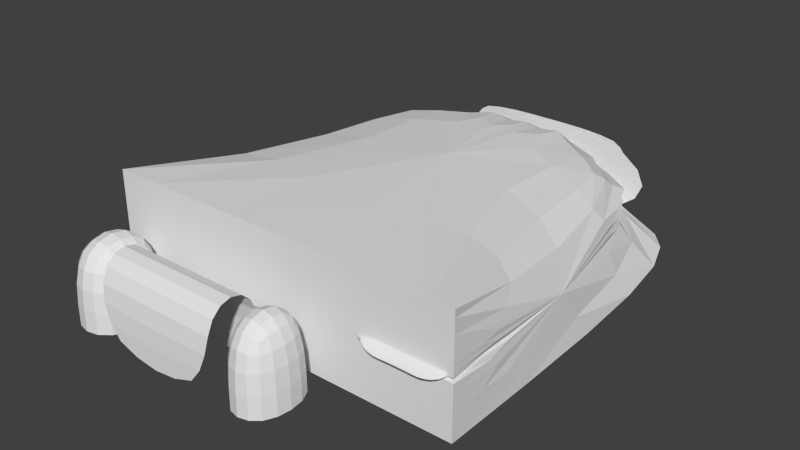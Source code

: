 # Source: RJBB-hangar-cargo-apron.blend  (saved by Blender 2.76.0; exported with 4.5.12 LTS)
import bpy
from mathutils import Matrix  # noqa: F401  (used for matrix-valued properties, if any)

bpy.ops.wm.read_factory_settings(use_empty=True)
scene = bpy.context.scene
scene.name = 'Scene'

# ---- collections
col_collection_1 = bpy.data.collections.new('Collection 1'); scene.collection.children.link(col_collection_1)

# ---- materials (node trees are filled in below, after node groups)
mat_doors = bpy.data.materials.new('doors')
mat_doors.alpha_threshold = 0.0
mat_doors.use_transparent_shadow = False
mat_doors.roughness = 0.5
mat_roofs_001 = bpy.data.materials.new('roofs.001')
mat_roofs_001.alpha_threshold = 0.0
mat_roofs_001.use_transparent_shadow = False
mat_roofs_001.roughness = 0.5
mat_walls = bpy.data.materials.new('walls')
mat_walls.alpha_threshold = 0.0
mat_walls.use_transparent_shadow = False
mat_walls.roughness = 0.5

# ---- material node trees

# ---- world
world_world = bpy.data.worlds.new('World'); scene.world = world_world
world_world.color = (0.05088, 0.05088, 0.05088)
world_world.use_sun_shadow = False
world_world.sun_shadow_jitter_overblur = 0.0
world_world.cycles.sampling_method = 'MANUAL'
world_world.cycles.sample_map_resolution = 256

# ---- meshes
me_cube_002 = bpy.data.meshes.new('Cube.002')
me_cube_002.from_pydata([(0.3466, -1.356, -0.7412), (0.3465, -1.361, -0.7412), (0.05866, -1.409, -0.9924), (0.05866, -1.409, 0.5076), (0.05866, -1.046, -0.9924), (0.05866, -1.046, 0.5076), (0.3587, -1.409, -0.9924), (0.3587, -1.409, 0.5076), (0.3587, -1.046, -0.9924), (0.3587, -1.046, 0.5076), (-0.6411, -1.409, -0.9898), (-0.6411, -1.409, 0.5102), (-0.6411, -1.118, -0.9898), (-0.6411, -1.118, 0.5102), (0.05891, -1.409, -0.9898), (0.05891, -1.409, 0.5102), (0.05891, -1.118, -0.9898), (0.05891, -1.118, 0.5102), (-1.001, -1.409, -0.9958), (-1.001, -1.409, 0.5042), (-1.001, -0.9996, -0.9958), (-1.001, -0.9996, 0.5042), (-0.6413, -1.409, -0.9958), (-0.6413, -1.409, 0.5042), (-0.6413, -0.9996, -0.9958), (-0.6413, -0.9996, 0.5042), (-1.0, -1.0, -1.0), (-1.0, -1.0, 1.0), (-1.0, 1.0, -1.0), (-1.0, 1.0, 1.0), (1.0, -1.0, -1.0), (1.0, -1.0, 1.0), (1.0, 1.0, -1.0), (1.0, 1.0, 1.0), (-1.0, 1.0, 0.0), (0.0, 1.0, 1.0), (1.0, 1.0, 0.0), (-1.0, 1.0, -0.5), (0.5, 1.0, 1.0), (1.0, 1.0, -0.5), (-0.5, 1.0, -1.0), (-1.0, 1.0, 0.5), (-0.5, 1.0, 1.0), (1.0, 1.0, 0.5), (0.5, 1.0, -1.0), (0.0, 1.0, 0.5), (-0.5, 1.0, 0.0), (0.5, 1.0, 0.0), (0.5, 1.0, 0.5), (-0.5, 1.0, 0.5), (-0.5, 1.0, -0.5), (0.5, 1.0, -0.5), (-1.0, -1.0, 0.0), (1.0, -1.0, 0.0), (0.0, -1.0, 1.0), (0.0, -1.0, -1.0), (0.0, -1.0, 0.0), (1.0, -0.9999, -0.08274), (0.5, -1.0, -1.0), (1.0, -1.0, 0.5), (0.5, -1.0, 1.0), (0.0, -1.0, -0.5), (0.5, -1.0, 0.0), (0.5, -0.9999, -0.08274), (1.0, -1.0, -0.75), (0.75, -1.0, -1.0), (1.0, -1.0, 0.25), (0.75, -1.0, 0.0), (1.0, -0.9999, -0.008023), (0.5, -0.9999, -0.008023), (0.75, -0.9999, -0.08274), (0.75, -1.0, -0.07688), (1.001, -1.0, 0.09193), (0.8785, -1.068, -0.08274), (0.5011, -1.0, 0.09246), (0.6247, -1.068, -0.08274), (0.75, -1.068, -0.08274), (0.7518, -1.0, 0.09051), (1.0, -1.034, 0.004594), (0.5005, -1.034, 0.004859), (0.875, -1.068, -0.08274), (0.625, -1.068, -0.08274), (0.7509, -1.034, 0.00388), (0.8763, -1.0, 0.09122), (0.6264, -1.0, 0.09148), (0.8756, -1.034, 0.004237), (0.6257, -1.034, 0.00437), (0.6776, 0.9903, -0.9838), (-0.544, 0.9903, -0.9838), (0.6776, 0.9903, 0.5159), (-0.544, 0.9903, 0.5159)], [(0, 1)], [(3, 5, 4, 2), (5, 9, 8, 4), (9, 7, 6, 8), (7, 3, 2, 6), (7, 9, 5, 3), (13, 17, 16, 12), (15, 11, 10, 14), (15, 17, 13, 11), (19, 21, 20, 18), (21, 25, 24, 20), (25, 23, 22, 24), (23, 19, 18, 22), (23, 25, 21, 19), (27, 29, 41, 34, 37, 28, 26, 52), (33, 31, 59, 66, 53, 68, 57, 64, 30, 32, 39, 36, 43), (56, 61, 55, 26, 52), (31, 33, 38, 35, 42, 29, 27, 54, 60), (39, 32, 44, 51, 47, 48, 45, 49, 46, 50, 40, 28, 37, 34, 41, 29, 42, 35, 38, 33, 43, 36), (69, 63, 75, 79, 74), (71, 69, 74, 84, 77), (53, 67, 71, 68), (67, 62, 69, 71), (86, 79, 75, 81), (85, 82, 76, 80), (63, 70, 76, 81, 75), (68, 71, 77, 83, 72), (57, 68, 72, 78, 73), (70, 57, 73, 80, 76), (78, 85, 80, 73), (72, 83, 85, 78), (83, 77, 82, 85), (82, 86, 81, 76), (77, 84, 86, 82), (84, 74, 79, 86), (62, 69, 63, 70, 57, 64, 30, 65, 58, 55, 61, 56, 52, 27, 54, 60, 31, 59, 66, 53, 67), (87, 88, 90, 89)])
me_cube_002.polygons.foreach_set('material_index', [0, 0, 2, 2, 1, 0, 2, 1, 2, 0, 0, 2, 1, 2, 2, 0, 1, 2, 0, 0, 0, 0, 1, 1, 0, 0, 0, 0, 1, 1, 1, 1, 1, 1, 2, 0])
_uv = me_cube_002.uv_layers.new(name='bakemap')
_uv.uv.foreach_set('vector', [0.09282, 0.5417, 0.1251, 0.5417, 0.1251, 0.4083, 0.09282, 0.4083, 0.01246, 0.7217, 0.03914, 0.7217, 0.03914, 0.5883, 0.01246, 0.5883, 0.6625, 0.6926, 0.6625, 0.7263, 0.5632, 0.7263, 0.5632, 0.6926, 0.5559, 0.7634, 0.5559, 0.7357, 0.6551, 0.7357, 0.6551, 0.7634, 0.5648, 0.8971, 0.5648, 0.7153, 0.6514, 0.7153, 0.6514, 0.8971, 0.1502, 0.5384, 0.2124, 0.5384, 0.2124, 0.405, 0.1502, 0.405, 0.4234, 0.8351, 0.4234, 0.7703, 0.5227, 0.7703, 0.5227, 0.8351, 0.4228, 0.8796, 0.4228, 0.7564, 0.6611, 0.7564, 0.6611, 0.8796, 0.8268, 0.6524, 0.4301, 0.6524, 0.4301, 0.9648, 0.8268, 0.9648, 0.08899, 0.5931, 0.189, 0.5931, 0.189, 0.1762, 0.08899, 0.1762, 0.3454, 0.539, 0.3091, 0.539, 0.3091, 0.4057, 0.3454, 0.4057, 0.6015, 0.7527, 0.6015, 0.7193, 0.7008, 0.7193, 0.7008, 0.7527, 0.4432, 0.9058, 0.4432, 0.7013, 0.5471, 0.7013, 0.5471, 0.9058, 0.03962, 0.1461, 0.4033, 0.1461, 0.4033, 0.2387, 0.4033, 0.3314, 0.4033, 0.424, 0.4033, 0.5166, 0.03962, 0.5166, 0.03962, 0.3314, 0.332, 0.4629, 0.04448, 0.4629, 0.04448, 0.4166, 0.04448, 0.3934, 0.04448, 0.3703, 0.0445, 0.3695, 0.0445, 0.3626, 0.04448, 0.3008, 0.04448, 0.2777, 0.332, 0.2777, 0.332, 0.324, 0.332, 0.3703, 0.332, 0.4166, 0.351, 0.5314, 0.351, 0.4292, 0.351, 0.327, 0.1466, 0.327, 0.1466, 0.5314, 0.4661, 0.9779, 0.9135, 0.9779, 0.9135, 0.8967, 0.9135, 0.8155, 0.9135, 0.7344, 0.9135, 0.6532, 0.4661, 0.6532, 0.4661, 0.8155, 0.4661, 0.8967, 0.4553, 0.4564, 0.4553, 0.5689, 0.3573, 0.5689, 0.3573, 0.4564, 0.3573, 0.344, 0.3573, 0.2316, 0.2593, 0.2316, 0.1613, 0.2316, 0.1613, 0.344, 0.1613, 0.4564, 0.1613, 0.5689, 0.06332, 0.5689, 0.06332, 0.4564, 0.06332, 0.344, 0.06332, 0.2316, 0.06332, 0.1192, 0.1613, 0.1192, 0.2593, 0.1192, 0.3573, 0.1192, 0.4553, 0.1192, 0.4553, 0.2316, 0.4553, 0.344, 0.8715, 0.4148, 0.8715, 0.3775, 0.8373, 0.3775, 0.8543, 0.4213, 0.8713, 0.4651, 0.4013, 0.2056, 0.2763, 0.24, 0.2768, 0.2903, 0.3395, 0.2898, 0.4022, 0.2893, 0.5853, 0.1542, 0.4603, 0.1542, 0.4603, 0.1158, 0.5853, 0.1502, 0.4603, 0.1542, 0.3353, 0.1542, 0.3353, 0.1502, 0.4603, 0.1158, 0.1052, 0.1281, 0.04264, 0.1283, 0.1047, 0.08451, 0.1049, 0.08451, 0.2302, 0.128, 0.1678, 0.1278, 0.1674, 0.08451, 0.2299, 0.08451, 0.7352, 0.2477, 0.8602, 0.2477, 0.8602, 0.2135, 0.7977, 0.2135, 0.7975, 0.2135, 0.5263, 0.24, 0.4013, 0.2056, 0.4022, 0.2893, 0.4644, 0.2896, 0.5267, 0.29, 0.824, 0.4652, 0.8232, 0.4278, 0.8223, 0.3778, 0.8403, 0.4212, 0.8582, 0.4645, 0.7439, 0.3517, 0.8689, 0.3517, 0.8081, 0.3175, 0.8064, 0.3175, 0.7439, 0.3175, 0.2926, 0.1282, 0.2302, 0.128, 0.2299, 0.08451, 0.2316, 0.08451, 0.2928, 0.1719, 0.2305, 0.1715, 0.2302, 0.128, 0.2926, 0.1282, 0.2305, 0.1715, 0.1682, 0.1711, 0.1678, 0.1278, 0.2302, 0.128, 0.1678, 0.1278, 0.1052, 0.1281, 0.1049, 0.08451, 0.1674, 0.08451, 0.1682, 0.1711, 0.1056, 0.1716, 0.1052, 0.1281, 0.1678, 0.1278, 0.1056, 0.1716, 0.04291, 0.1721, 0.04264, 0.1283, 0.1052, 0.1281, 0.1681, 0.3389, 0.1681, 0.3373, 0.1681, 0.3233, 0.1187, 0.3233, 0.0693, 0.3233, 0.0693, 0.1975, 0.0693, 0.1504, 0.1187, 0.1504, 0.1681, 0.1504, 0.267, 0.1504, 0.267, 0.2446, 0.267, 0.3389, 0.4647, 0.3389, 0.4647, 0.5273, 0.267, 0.5273, 0.1681, 0.5273, 0.0693, 0.5273, 0.0693, 0.4331, 0.0693, 0.386, 0.0693, 0.3389, 0.1187, 0.3389, 0.1991, 0.9861, 0.0136, 0.9861, 0.0136, 0.7419, 0.1991, 0.7419])
me_cube_002.materials.append(mat_doors)
me_cube_002.materials.append(mat_roofs_001)
me_cube_002.materials.append(mat_walls)
me_cube_002.use_remesh_preserve_volume = False
me_cube_002.use_remesh_preserve_attributes = False
me_cube_002.use_mirror_vertex_groups = False
me_cube_002.update()

# ---- objects
ob_hangar = bpy.data.objects.new('Hangar', me_cube_002)

# ---- transforms, parenting, visibility, modifiers, constraints
ob_hangar.location = (-9.51, 57.74, 15.84)
ob_hangar.scale = (50.0, 55.0, 15.85)
ob_hangar.lineart.crease_threshold = 0.0
_m = ob_hangar.modifiers.new('Subsurf', 'SUBSURF')
_m.uv_smooth = 'PRESERVE_CORNERS'
_m.quality = 2
_m.levels = 0
_m.show_only_control_edges = False

# ---- collection membership
col_collection_1.objects.link(ob_hangar)

# ---- scene / render settings (as saved in the file)
scene.frame_start = 1; scene.frame_end = 250; scene.frame_set(1)
scene.render.engine = 'BLENDER_EEVEE_NEXT'
scene.render.resolution_percentage = 50
scene.render.dither_intensity = 0.0
scene.cycles.use_denoising = False
scene.cycles.samples = 10
scene.cycles.sampling_pattern = 'TABULATED_SOBOL'
scene.cycles.light_sampling_threshold = 0.0
scene.cycles.use_adaptive_sampling = False
scene.cycles.use_light_tree = False
scene.cycles.blur_glossy = 0.0
scene.cycles.pixel_filter_type = 'GAUSSIAN'
scene.cycles.sample_clamp_indirect = 0.0
scene.view_settings.view_transform = 'Standard'
bpy.context.view_layer.update()

# ---- added for rendering (the .blend has no active camera and no usable light): camera, sun
cam_auto = bpy.data.cameras.new('AutoCamera')
cam_auto.lens = 50.0
cam_auto.sensor_width = 36.0
cam_auto.clip_end = 2745.41
ob_auto_camera = bpy.data.objects.new('AutoCamera', cam_auto)
scene.collection.objects.link(ob_auto_camera)
ob_auto_camera.location = (146.914, -141.238, 140.985)
ob_auto_camera.rotation_euler = (1.09748, -7.21219e-08, 0.694738)
scene.camera = ob_auto_camera
light_auto_sun = bpy.data.lights.new('AutoSun', 'SUN')
light_auto_sun.energy = 3.0
light_auto_sun.angle = 0.0523599
ob_auto_sun = bpy.data.objects.new('AutoSun', light_auto_sun)
scene.collection.objects.link(ob_auto_sun)
ob_auto_sun.rotation_euler = (0.872665, 0.174533, 0.523599)
bpy.context.view_layer.update()
